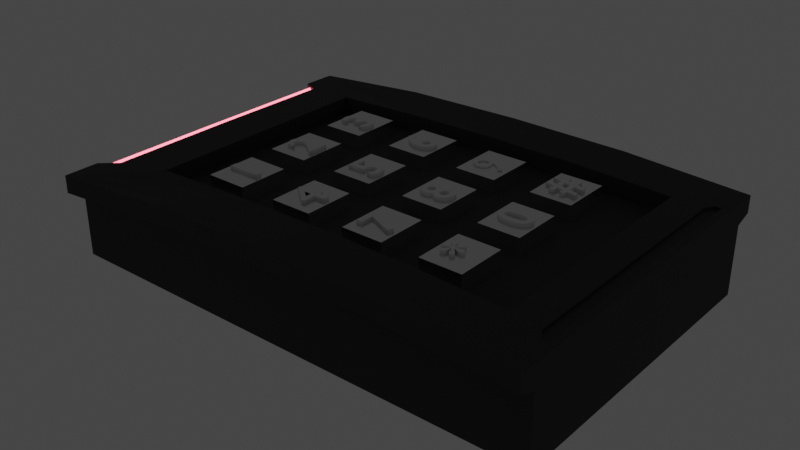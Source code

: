 # Source: keypad.blend  (saved by Blender 3.3.6; exported with 4.5.12 LTS)
import bpy
from mathutils import Matrix  # noqa: F401  (used for matrix-valued properties, if any)

bpy.ops.wm.read_factory_settings(use_empty=True)
scene = bpy.context.scene
scene.name = 'Scene'

# ---- collections
col_collection = bpy.data.collections.new('Collection'); scene.collection.children.link(col_collection)
col_buttonscaps = bpy.data.collections.new('buttonscaps'); scene.collection.children.link(col_buttonscaps)

# ---- materials (node trees are filled in below, after node groups)
mat_material = bpy.data.materials.new('Material')
mat_material.alpha_threshold = 0.0
mat_material.use_transparent_shadow = False
mat_material.roughness = 0.5
mat_material.line_color = (0.0, 0.0, 0.0, 1.0)
mat_material_001 = bpy.data.materials.new('Material.001')
mat_material_001.use_transparent_shadow = False
mat_button = bpy.data.materials.new('button')
mat_button.use_transparent_shadow = False

# ---- material node trees
mat_material.use_nodes = True; mat_material.node_tree.nodes.clear()
_N = mat_material.node_tree.nodes; _L = mat_material.node_tree.links
n0 = _N.new('ShaderNodeOutputMaterial'); n0.name = 'Material Output'; n0.location = (300, 300)
n1 = _N.new('ShaderNodeBsdfPrincipled'); n1.name = 'Principled BSDF'; n1.location = (10, 300)
n1.distribution = 'GGX'
n1.subsurface_method = 'RANDOM_WALK_SKIN'
n1.inputs[0].default_value = (0.02499, 0.02499, 0.02499, 1.0)
n1.inputs[2].default_value = 0.7182
n1.inputs[3].default_value = 1.45
n1.inputs[27].default_value = (0.0, 0.0, 0.0, 1.0)
n1.inputs[28].default_value = 1.0
_L.new(n1.outputs[0], n0.inputs[0])
n0.is_active_output = True
mat_material_001.use_nodes = True; mat_material_001.node_tree.nodes.clear()
_N = mat_material_001.node_tree.nodes; _L = mat_material_001.node_tree.links
n0 = _N.new('ShaderNodeBsdfPrincipled'); n0.name = 'Principled BSDF'; n0.location = (10, 300)
n0.distribution = 'GGX'
n0.subsurface_method = 'RANDOM_WALK_SKIN'
n0.inputs[3].default_value = 1.45
n0.inputs[27].default_value = (0.1403, 0.01674, 0.02379, 1.0)
n0.inputs[28].default_value = 36.7
n1 = _N.new('ShaderNodeOutputMaterial'); n1.name = 'Material Output'; n1.location = (300, 300)
_L.new(n0.outputs[0], n1.inputs[0])
n1.is_active_output = True
mat_button.use_nodes = True; mat_button.node_tree.nodes.clear()
_N = mat_button.node_tree.nodes; _L = mat_button.node_tree.links
n0 = _N.new('ShaderNodeBsdfPrincipled'); n0.name = 'Principled BSDF'; n0.location = (10, 300)
n0.distribution = 'GGX'
n0.subsurface_method = 'RANDOM_WALK_SKIN'
n0.inputs[1].default_value = 1.0
n0.inputs[2].default_value = 0.2227
n0.inputs[3].default_value = 1.45
n0.inputs[27].default_value = (0.0, 0.0, 0.0, 1.0)
n0.inputs[28].default_value = 1.0
n1 = _N.new('ShaderNodeOutputMaterial'); n1.name = 'Material Output'; n1.location = (300, 300)
_L.new(n0.outputs[0], n1.inputs[0])
n1.is_active_output = True

# ---- world
world_world = bpy.data.worlds.new('World'); scene.world = world_world
world_world.use_nodes = True; world_world.node_tree.nodes.clear()
_N = world_world.node_tree.nodes; _L = world_world.node_tree.links
n0 = _N.new('ShaderNodeOutputWorld'); n0.name = 'World Output'; n0.location = (300, 300)
n1 = _N.new('ShaderNodeBackground'); n1.name = 'Background'; n1.location = (10, 300)
n1.inputs[0].default_value = (0.05088, 0.05088, 0.05088, 1.0)
_L.new(n1.outputs[0], n0.inputs[0])
n0.is_active_output = True
world_world.color = (0.05088, 0.05088, 0.05088)
world_world.use_sun_shadow = False
world_world.sun_shadow_jitter_overblur = 0.0

# ---- meshes
me_cube = bpy.data.meshes.new('Cube')
me_cube.from_pydata([(1.568, -0.687, 0.3663), (1.84, -0.902, -0.1813), (-0.5697, -0.687, 0.3663), (-1.0, -0.902, -0.1813), (1.84, -1.0, 0.3425), (-1.0, -1.0, 0.3208), (1.568, -0.687, 0.2654), (-0.5697, -0.687, 0.2654), (-1.0, 0.0, -0.1813), (1.84, 0.0, 0.3462), (1.84, 0.0, -0.1813), (1.568, 0.0, 0.3663), (-0.5697, 0.0, 0.3663), (1.568, 0.0, 0.2654), (-0.5697, 0.0, 0.2654), (-1.0, -1.0, 0.2206), (1.84, -1.0, 0.2452), (1.84, 0.0, 0.2488), (-1.0, 0.0, 0.2264), (1.84, -0.902, 0.2137), (1.84, 0.0, 0.2154), (-1.0, 0.0, 0.1705), (-1.0, -0.902, 0.1858), (1.13, -1.0, 0.3819), (0.42, -1.0, 0.3901), (-0.29, -1.0, 0.3768), (-0.29, -0.902, -0.1813), (0.42, -0.902, -0.1813), (1.13, -0.902, -0.1813), (1.033, -0.687, 0.3864), (0.499, -0.687, 0.3922), (-0.03535, -0.687, 0.3864), (1.033, -0.687, 0.2855), (0.499, -0.687, 0.2913), (-0.03535, -0.687, 0.2855), (-0.03535, 0.0, 0.2855), (0.499, 0.0, 0.2913), (1.033, 0.0, 0.2855), (1.13, 0.0, -0.1813), (0.42, 0.0, -0.1813), (-0.29, 0.0, -0.1813), (1.13, -1.0, 0.2836), (0.42, -1.0, 0.2911), (-0.29, -1.0, 0.277), (1.13, -0.902, 0.2801), (0.42, -0.902, 0.289), (-0.29, -0.902, 0.2766), (1.768, -0.9171, 0.3488), (-0.8861, -0.9171, 0.3328), (-0.8861, 0.0, 0.3371), (1.798, -0.7606, 0.3297), (1.104, -0.9171, 0.3831), (0.4409, -0.9171, 0.3907), (-0.2226, -0.9171, 0.3793), (-1.0, -0.7197, -0.1813), (1.84, -0.7979, 0.3433), (1.568, -0.5482, 0.3663), (1.568, -0.5482, 0.2654), (-1.0, -0.7979, 0.322), (1.84, -0.7197, -0.1813), (-0.5697, -0.5482, 0.3663), (-0.5697, -0.5482, 0.2654), (-1.0, -0.7979, 0.2218), (1.84, -0.7979, 0.2459), (1.84, -0.7197, 0.2141), (-1.0, -0.7197, 0.1827), (1.033, -0.5482, 0.2855), (0.499, -0.5482, 0.2913), (-0.03535, -0.5482, 0.2855), (-0.29, -0.7197, -0.1813), (0.42, -0.7197, -0.1813), (1.13, -0.7197, -0.1813), (-0.8861, -0.7318, 0.3337), (1.767, -0.7634, 0.3323), (-0.973, -0.7978, 0.3052), (-0.9766, 0.0, 0.3052), (-0.883, 0.0, 0.3055), (-0.9683, 0.0, 0.2264), (-0.9683, -0.7979, 0.2218), (-0.883, -0.7316, 0.3021), (1.736, 0.0, 0.3538), (1.799, -1.819e-11, 0.3492), (1.799, -0.7607, 0.3467), (1.736, -0.7029, 0.352), (1.768, -0.7634, 0.3493), (1.735, -0.7029, 0.335), (1.798, 0.0, 0.3322), (1.735, 0.0, 0.3368)], [], [(43, 25, 5, 15), (71, 59, 1, 28), (63, 55, 4, 16), (53, 48, 5, 25), (50, 85, 73), (68, 61, 7, 34), (60, 2, 7, 61), (29, 0, 6, 32), (18, 62, 78, 77), (62, 58, 74, 78), (56, 11, 13, 57), (65, 62, 18, 21), (64, 63, 16, 19), (46, 43, 15, 22), (26, 46, 22, 3), (59, 64, 19, 1), (54, 65, 21, 8), (1, 19, 44, 28), (28, 44, 45, 27), (27, 45, 46, 26), (19, 16, 41, 44), (44, 41, 42, 45), (45, 42, 43, 46), (2, 31, 34, 7), (31, 30, 33, 34), (30, 29, 32, 33), (57, 66, 32, 6), (66, 67, 33, 32), (67, 68, 34, 33), (47, 51, 23, 4), (51, 52, 24, 23), (52, 53, 25, 24), (54, 69, 26, 3), (69, 70, 27, 26), (70, 71, 28, 27), (16, 4, 23, 41), (41, 23, 24, 42), (42, 24, 25, 43), (30, 31, 53, 52), (29, 30, 52, 51), (0, 29, 51, 47), (60, 12, 49, 72), (82, 84, 47, 4, 55), (31, 2, 48, 53), (56, 0, 47, 84, 83), (2, 60, 72, 48), (39, 38, 71, 70), (40, 39, 70, 69), (8, 40, 69, 54), (36, 35, 68, 67), (37, 36, 67, 66), (13, 37, 66, 57), (3, 22, 65, 54), (10, 20, 64, 59), (20, 17, 63, 64), (22, 15, 62, 65), (0, 56, 57, 6), (15, 5, 58, 62), (48, 72, 58, 5), (12, 60, 61, 14), (35, 14, 61, 68), (11, 56, 83, 80), (17, 9, 55, 63), (38, 10, 59, 71), (79, 76, 75, 74), (78, 74, 75, 77), (72, 49, 76, 79), (58, 72, 79, 74), (84, 82, 50, 73), (83, 84, 73, 85), (81, 82, 55, 9), (50, 86, 87, 85), (80, 83, 85, 87), (82, 81, 86, 50)])
me_cube.polygons.foreach_set('material_index', [0, 0, 0, 0, 0, 0, 0, 0, 0, 0, 0, 0, 0, 0, 0, 0, 0, 0, 0, 0, 0, 0, 0, 0, 0, 0, 0, 0, 0, 0, 0, 0, 0, 0, 0, 0, 0, 0, 0, 0, 0, 0, 0, 0, 0, 0, 0, 0, 0, 0, 0, 0, 0, 0, 0, 0, 0, 0, 0, 0, 0, 0, 0, 0, 1, 1, 0, 0, 0, 0, 0, 0, 0, 0])
_uv = me_cube.uv_layers.new(name='UVMap')
_uv.uv.foreach_set('vector', [0.5828, 0.9375, 0.625, 0.9375, 0.625, 1.0, 0.5828, 1.0, 0.3125, 0.7247, 0.375, 0.7247, 0.375, 0.75, 0.3125, 0.75, 0.5828, 0.7247, 0.625, 0.7247, 0.625, 0.75, 0.5828, 0.75, 0.8081, 0.7376, 0.8663, 0.7376, 0.875, 0.75, 0.8125, 0.75, 0.6299, 0.7192, 0.6375, 0.7107, 0.6337, 0.7188, 0.7961, 0.6875, 0.8421, 0.6875, 0.8421, 0.7033, 0.7961, 0.7033, 0.8421, 0.6875, 0.8421, 0.7033, 0.8421, 0.7033, 0.8421, 0.6875, 0.7039, 0.7033, 0.6579, 0.7033, 0.6579, 0.7033, 0.7039, 0.7033, 0.5828, 0.125, 0.5828, 0.02526, 0.5828, 0.02526, 0.5828, 0.125, 0.5828, 0.02526, 0.625, 0.02526, 0.625, 0.02526, 0.5828, 0.02526, 0.6579, 0.6875, 0.6579, 0.625, 0.6579, 0.625, 0.6579, 0.6875, 0.5632, 0.02526, 0.5828, 0.02526, 0.5828, 0.125, 0.5632, 0.125, 0.5632, 0.7247, 0.5828, 0.7247, 0.5828, 0.75, 0.5632, 0.75, 0.5632, 0.9375, 0.5828, 0.9375, 0.5828, 1.0, 0.5632, 1.0, 0.375, 0.9375, 0.5632, 0.9375, 0.5632, 1.0, 0.375, 1.0, 0.375, 0.7247, 0.5632, 0.7247, 0.5632, 0.75, 0.375, 0.75, 0.375, 0.02526, 0.5632, 0.02526, 0.5632, 0.125, 0.375, 0.125, 0.375, 0.75, 0.5632, 0.75, 0.5632, 0.8125, 0.375, 0.8125, 0.375, 0.8125, 0.5632, 0.8125, 0.5632, 0.875, 0.375, 0.875, 0.375, 0.875, 0.5632, 0.875, 0.5632, 0.9375, 0.375, 0.9375, 0.5632, 0.75, 0.5828, 0.75, 0.5828, 0.8125, 0.5632, 0.8125, 0.5632, 0.8125, 0.5828, 0.8125, 0.5828, 0.875, 0.5632, 0.875, 0.5632, 0.875, 0.5828, 0.875, 0.5828, 0.9375, 0.5632, 0.9375, 0.8421, 0.7033, 0.7961, 0.7033, 0.7961, 0.7033, 0.8421, 0.7033, 0.7961, 0.7033, 0.75, 0.7033, 0.75, 0.7033, 0.7961, 0.7033, 0.75, 0.7033, 0.7039, 0.7033, 0.7039, 0.7033, 0.75, 0.7033, 0.6579, 0.6875, 0.7039, 0.6875, 0.7039, 0.7033, 0.6579, 0.7033, 0.7039, 0.6875, 0.75, 0.6875, 0.75, 0.7033, 0.7039, 0.7033, 0.75, 0.6875, 0.7961, 0.6875, 0.7961, 0.7033, 0.75, 0.7033, 0.6337, 0.7376, 0.6919, 0.7376, 0.6875, 0.75, 0.625, 0.75, 0.6919, 0.7376, 0.75, 0.7376, 0.75, 0.75, 0.6875, 0.75, 0.75, 0.7376, 0.8081, 0.7376, 0.8125, 0.75, 0.75, 0.75, 0.125, 0.7247, 0.1875, 0.7247, 0.1875, 0.75, 0.125, 0.75, 0.1875, 0.7247, 0.25, 0.7247, 0.25, 0.75, 0.1875, 0.75, 0.25, 0.7247, 0.3125, 0.7247, 0.3125, 0.75, 0.25, 0.75, 0.5828, 0.75, 0.625, 0.75, 0.625, 0.8125, 0.5828, 0.8125, 0.5828, 0.8125, 0.625, 0.8125, 0.625, 0.875, 0.5828, 0.875, 0.5828, 0.875, 0.625, 0.875, 0.625, 0.9375, 0.5828, 0.9375, 0.75, 0.7033, 0.7961, 0.7033, 0.8081, 0.7376, 0.75, 0.7376, 0.7039, 0.7033, 0.75, 0.7033, 0.75, 0.7376, 0.6919, 0.7376, 0.6579, 0.7033, 0.7039, 0.7033, 0.6919, 0.7376, 0.6337, 0.7376, 0.8421, 0.6875, 0.8421, 0.625, 0.8663, 0.625, 0.8663, 0.7149, 0.6299, 0.7192, 0.6337, 0.7188, 0.6337, 0.7376, 0.625, 0.75, 0.625, 0.7247, 0.7961, 0.7033, 0.8421, 0.7033, 0.8663, 0.7376, 0.8081, 0.7376, 0.6579, 0.6875, 0.6579, 0.7033, 0.6337, 0.7376, 0.6337, 0.7188, 0.6375, 0.7106, 0.8421, 0.7033, 0.8421, 0.6875, 0.8663, 0.7149, 0.8663, 0.7376, 0.25, 0.625, 0.3125, 0.625, 0.3125, 0.7247, 0.25, 0.7247, 0.1875, 0.625, 0.25, 0.625, 0.25, 0.7247, 0.1875, 0.7247, 0.125, 0.625, 0.1875, 0.625, 0.1875, 0.7247, 0.125, 0.7247, 0.75, 0.625, 0.7961, 0.625, 0.7961, 0.6875, 0.75, 0.6875, 0.7039, 0.625, 0.75, 0.625, 0.75, 0.6875, 0.7039, 0.6875, 0.6579, 0.625, 0.7039, 0.625, 0.7039, 0.6875, 0.6579, 0.6875, 0.375, 0.0, 0.5632, 0.0, 0.5632, 0.02526, 0.375, 0.02526, 0.375, 0.625, 0.5632, 0.625, 0.5632, 0.7247, 0.375, 0.7247, 0.5632, 0.625, 0.5828, 0.625, 0.5828, 0.7247, 0.5632, 0.7247, 0.5632, 0.0, 0.5828, 0.0, 0.5828, 0.02526, 0.5632, 0.02526, 0.6579, 0.7033, 0.6579, 0.6875, 0.6579, 0.6875, 0.6579, 0.7033, 0.5828, 0.0, 0.625, 0.0, 0.625, 0.02526, 0.5828, 0.02526, 0.8663, 0.7376, 0.8663, 0.7149, 0.875, 0.7247, 0.875, 0.75, 0.8421, 0.625, 0.8421, 0.6875, 0.8421, 0.6875, 0.8421, 0.625, 0.7961, 0.625, 0.8421, 0.625, 0.8421, 0.6875, 0.7961, 0.6875, 0.6579, 0.625, 0.6579, 0.6875, 0.6375, 0.7106, 0.6375, 0.625, 0.5828, 0.625, 0.625, 0.625, 0.625, 0.7247, 0.5828, 0.7247, 0.3125, 0.625, 0.375, 0.625, 0.375, 0.7247, 0.3125, 0.7247, 0.8663, 0.7149, 0.8663, 0.625, 0.875, 0.625, 0.875, 0.7247, 0.5828, 0.02526, 0.625, 0.02526, 0.625, 0.125, 0.5828, 0.125, 0.8663, 0.7149, 0.8663, 0.625, 0.8663, 0.625, 0.8663, 0.7149, 0.875, 0.7247, 0.8663, 0.7149, 0.8663, 0.7149, 0.875, 0.7247, 0.6337, 0.7188, 0.6299, 0.7192, 0.6299, 0.7192, 0.6337, 0.7188, 0.6375, 0.7106, 0.6337, 0.7188, 0.6337, 0.7188, 0.6375, 0.7106, 0.6299, 0.625, 0.6299, 0.7192, 0.625, 0.7247, 0.625, 0.625, 0.6299, 0.7192, 0.6299, 0.625, 0.6375, 0.625, 0.6375, 0.7106, 0.6375, 0.625, 0.6375, 0.7106, 0.6375, 0.7106, 0.6375, 0.625, 0.6299, 0.7192, 0.6299, 0.625, 0.6299, 0.625, 0.6299, 0.7192])
me_cube.materials.append(mat_material)
me_cube.materials.append(mat_material_001)
me_cube.use_mirror_vertex_groups = False
me_cube.update()
me_cube_001 = bpy.data.meshes.new('Cube.001')
me_cube_001.from_pydata([(-1.0, -1.0, -1.0), (-1.0, -1.0, 1.0), (-1.0, 1.0, -1.0), (-1.0, 1.0, 1.0), (1.0, -1.0, -1.0), (1.0, -1.0, 1.0), (1.0, 1.0, -1.0), (1.0, 1.0, 1.0)], [], [(0, 1, 3, 2), (2, 3, 7, 6), (6, 7, 5, 4), (4, 5, 1, 0), (2, 6, 4, 0), (7, 3, 1, 5)])
_uv = me_cube_001.uv_layers.new(name='UVMap')
_uv.uv.foreach_set('vector', [0.375, 0.0, 0.625, 0.0, 0.625, 0.25, 0.375, 0.25, 0.375, 0.25, 0.625, 0.25, 0.625, 0.5, 0.375, 0.5, 0.375, 0.5, 0.625, 0.5, 0.625, 0.75, 0.375, 0.75, 0.375, 0.75, 0.625, 0.75, 0.625, 1.0, 0.375, 1.0, 0.125, 0.5, 0.375, 0.5, 0.375, 0.75, 0.125, 0.75, 0.625, 0.5, 0.875, 0.5, 0.875, 0.75, 0.625, 0.75])
me_cube_001.materials.append(mat_button)
me_cube_001.update()

# ---- curves / text
txt_text = bpy.data.curves.new('Text', 'FONT')
txt_text.dimensions = '2D'
txt_text.body = '1'
txt_text.bevel_profile.use_clip = True
txt_text.offset = 0.01
txt_text.extrude = 0.04
txt_text.bevel_depth = 0.01
txt_text_001 = bpy.data.curves.new('Text.001', 'FONT')
txt_text_001.dimensions = '2D'
txt_text_001.body = '2'
txt_text_001.bevel_profile.use_clip = True
txt_text_001.offset = 0.01
txt_text_001.extrude = 0.04
txt_text_001.bevel_depth = 0.01
txt_text_002 = bpy.data.curves.new('Text.002', 'FONT')
txt_text_002.dimensions = '2D'
txt_text_002.body = '3'
txt_text_002.bevel_profile.use_clip = True
txt_text_002.offset = 0.01
txt_text_002.extrude = 0.04
txt_text_002.bevel_depth = 0.01
txt_text_003 = bpy.data.curves.new('Text.003', 'FONT')
txt_text_003.dimensions = '2D'
txt_text_003.body = '4'
txt_text_003.bevel_profile.use_clip = True
txt_text_003.offset = 0.01
txt_text_003.extrude = 0.04
txt_text_003.bevel_depth = 0.01
txt_text_004 = bpy.data.curves.new('Text.004', 'FONT')
txt_text_004.dimensions = '2D'
txt_text_004.body = '5'
txt_text_004.bevel_profile.use_clip = True
txt_text_004.offset = 0.01
txt_text_004.extrude = 0.04
txt_text_004.bevel_depth = 0.01
txt_text_005 = bpy.data.curves.new('Text.005', 'FONT')
txt_text_005.dimensions = '2D'
txt_text_005.body = '6'
txt_text_005.bevel_profile.use_clip = True
txt_text_005.offset = 0.01
txt_text_005.extrude = 0.04
txt_text_005.bevel_depth = 0.01
txt_text_006 = bpy.data.curves.new('Text.006', 'FONT')
txt_text_006.dimensions = '2D'
txt_text_006.body = '7'
txt_text_006.bevel_profile.use_clip = True
txt_text_006.offset = 0.01
txt_text_006.extrude = 0.04
txt_text_006.bevel_depth = 0.01
txt_text_007 = bpy.data.curves.new('Text.007', 'FONT')
txt_text_007.dimensions = '2D'
txt_text_007.body = '8'
txt_text_007.bevel_profile.use_clip = True
txt_text_007.offset = 0.01
txt_text_007.extrude = 0.04
txt_text_007.bevel_depth = 0.01
txt_text_008 = bpy.data.curves.new('Text.008', 'FONT')
txt_text_008.dimensions = '2D'
txt_text_008.body = '9'
txt_text_008.bevel_profile.use_clip = True
txt_text_008.offset = -0.01
txt_text_008.extrude = 0.01
txt_text_008.bevel_depth = 0.01
txt_text_009 = bpy.data.curves.new('Text.009', 'FONT')
txt_text_009.dimensions = '2D'
txt_text_009.body = '*'
txt_text_009.bevel_profile.use_clip = True
txt_text_009.offset = 0.01
txt_text_009.extrude = 0.04
txt_text_009.bevel_depth = 0.01
txt_text_010 = bpy.data.curves.new('Text.010', 'FONT')
txt_text_010.dimensions = '2D'
txt_text_010.body = '0'
txt_text_010.bevel_profile.use_clip = True
txt_text_010.offset = 0.01
txt_text_010.extrude = 0.04
txt_text_010.bevel_depth = 0.01
txt_text_011 = bpy.data.curves.new('Text.011', 'FONT')
txt_text_011.dimensions = '2D'
txt_text_011.body = '#'
txt_text_011.bevel_profile.use_clip = True
txt_text_011.offset = 0.01
txt_text_011.extrude = 0.04
txt_text_011.bevel_depth = 0.01

# ---- objects
ob_cube = bpy.data.objects.new('Cube', me_cube)
ob_buttons = bpy.data.objects.new('buttons', me_cube_001)
ob_text = bpy.data.objects.new('Text', txt_text)
ob_text_001 = bpy.data.objects.new('Text.001', txt_text_001)
ob_text_002 = bpy.data.objects.new('Text.002', txt_text_002)
ob_text_003 = bpy.data.objects.new('Text.003', txt_text_003)
ob_text_004 = bpy.data.objects.new('Text.004', txt_text_004)
ob_text_005 = bpy.data.objects.new('Text.005', txt_text_005)
ob_text_006 = bpy.data.objects.new('Text.006', txt_text_006)
ob_text_007 = bpy.data.objects.new('Text.007', txt_text_007)
ob_text_008 = bpy.data.objects.new('Text.008', txt_text_008)
ob_text_009 = bpy.data.objects.new('Text.009', txt_text_009)
ob_text_010 = bpy.data.objects.new('Text.010', txt_text_010)
ob_text_011 = bpy.data.objects.new('Text.011', txt_text_011)

# ---- transforms, parenting, visibility, modifiers, constraints
ob_cube.location = (0.0, 0.0, 0.0)
ob_cube.lock_rotations_4d = False
ob_cube.empty_display_type = 'ARROWS'
ob_cube.lineart.crease_threshold = 0.0
_m = ob_cube.modifiers.new('Mirror', 'MIRROR')
_m.use_axis = (False, True, False)
_m.use_clip = True
ob_buttons.location = (-0.2311, -0.436, 0.2234)
ob_buttons.scale = (0.1192, 0.1447, 0.1447)
_m = ob_buttons.modifiers.new('Array', 'ARRAY')
_m.count = 4
_m.relative_offset_displace = (1.9, 0.0, 0.0)
_m = ob_buttons.modifiers.new('Array.001', 'ARRAY')
_m.count = 3
_m.relative_offset_displace = (0.0, 1.5, 0.0)
ob_text.location = (-0.1467, -0.5065, 0.3718)
ob_text.rotation_euler = (0.0, -0.0, 1.571)
ob_text.scale = (0.2593, 0.2593, 0.2593)
ob_text_001.location = (-0.1445, -0.0723, 0.3718)
ob_text_001.rotation_euler = (0.0, -0.0, 1.571)
ob_text_001.scale = (0.2593, 0.2593, 0.2593)
ob_text_002.location = (-0.1463, 0.3617, 0.3718)
ob_text_002.rotation_euler = (0.0, -0.0, 1.571)
ob_text_002.scale = (0.2593, 0.2593, 0.2593)
ob_text_003.location = (0.3063, -0.5161, 0.3718)
ob_text_003.rotation_euler = (0.0, -0.0, 1.571)
ob_text_003.scale = (0.2593, 0.2593, 0.2593)
ob_text_004.location = (0.3086, -0.08195, 0.3718)
ob_text_004.rotation_euler = (0.0, -0.0, 1.571)
ob_text_004.scale = (0.2593, 0.2593, 0.2593)
ob_text_005.location = (0.3068, 0.352, 0.3718)
ob_text_005.rotation_euler = (0.0, -0.0, 1.571)
ob_text_005.scale = (0.2593, 0.2593, 0.2593)
ob_text_006.location = (0.7603, -0.5132, 0.3718)
ob_text_006.rotation_euler = (0.0, -0.0, 1.571)
ob_text_006.scale = (0.2593, 0.2593, 0.2593)
ob_text_007.location = (0.7625, -0.07903, 0.3718)
ob_text_007.rotation_euler = (0.0, -0.0, 1.571)
ob_text_007.scale = (0.2593, 0.2593, 0.2593)
ob_text_008.location = (0.7607, 0.3549, 0.3718)
ob_text_008.rotation_euler = (0.0, -0.0, 1.571)
ob_text_008.scale = (0.2593, 0.2593, 0.2593)
ob_text_009.location = (1.219, -0.4885, 0.3718)
ob_text_009.rotation_euler = (0.0, -0.0, 1.571)
ob_text_009.scale = (0.2593, 0.2593, 0.2593)
ob_text_010.location = (1.214, -0.06534, 0.3718)
ob_text_010.rotation_euler = (0.0, -0.0, 1.571)
ob_text_010.scale = (0.2593, 0.2593, 0.2593)
ob_text_011.location = (1.191, 0.3597, 0.3718)
ob_text_011.rotation_euler = (0.0, -0.0, 1.571)
ob_text_011.scale = (0.2593, 0.2593, 0.2593)

# ---- collection membership
col_collection.objects.link(ob_cube)
col_collection.objects.link(ob_buttons)
col_buttonscaps.objects.link(ob_text)
col_buttonscaps.objects.link(ob_text_001)
col_buttonscaps.objects.link(ob_text_002)
col_buttonscaps.objects.link(ob_text_003)
col_buttonscaps.objects.link(ob_text_004)
col_buttonscaps.objects.link(ob_text_005)
col_buttonscaps.objects.link(ob_text_006)
col_buttonscaps.objects.link(ob_text_007)
col_buttonscaps.objects.link(ob_text_008)
col_buttonscaps.objects.link(ob_text_009)
col_buttonscaps.objects.link(ob_text_010)
col_buttonscaps.objects.link(ob_text_011)

# ---- scene / render settings (as saved in the file)
scene.frame_start = 1; scene.frame_end = 250; scene.frame_set(0)
scene.render.engine = 'BLENDER_EEVEE_NEXT'
scene.cycles.sampling_pattern = 'TABULATED_SOBOL'
scene.cycles.use_light_tree = False
scene.view_settings.view_transform = 'Filmic'
bpy.context.view_layer.update()

# ---- added for rendering (the .blend has no active camera): camera
cam_auto = bpy.data.cameras.new('AutoCamera')
cam_auto.lens = 50.0
cam_auto.sensor_width = 36.0
cam_auto.clip_end = 1000.0
ob_auto_camera = bpy.data.objects.new('AutoCamera', cam_auto)
scene.collection.objects.link(ob_auto_camera)
ob_auto_camera.location = (3.67742, -3.90886, 2.71136)
ob_auto_camera.rotation_euler = (1.09748, -7.21219e-08, 0.694738)
scene.camera = ob_auto_camera
bpy.context.view_layer.update()
